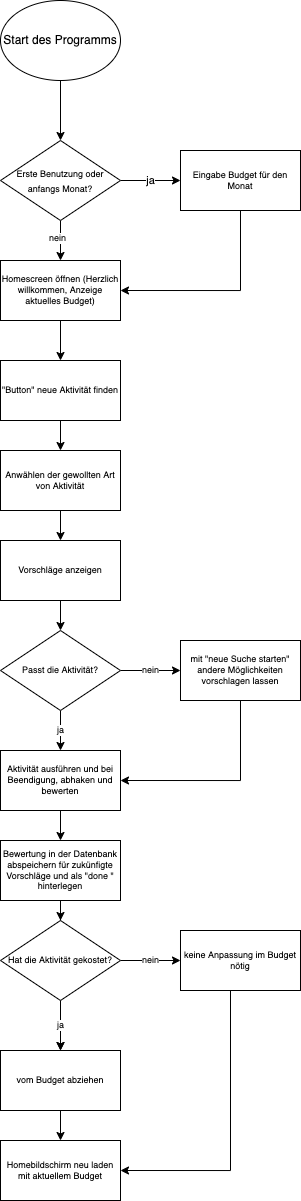

The diagram above was exported from draw.io. Its source (the exported page's mxGraphModel, read from the mxfile embedded in the PNG):
<mxGraphModel dx="1038" dy="667" grid="1" gridSize="10" guides="1" tooltips="1" connect="1" arrows="1" fold="1" page="1" pageScale="1" pageWidth="827" pageHeight="1169" math="0" shadow="0">
  <root>
    <mxCell id="0" />
    <mxCell id="1" parent="0" />
    <mxCell id="j5g2G_xAhZYgFmcLDm9J-4" value="" style="edgeStyle=orthogonalEdgeStyle;rounded=0;orthogonalLoop=1;jettySize=auto;html=1;" parent="1" source="j5g2G_xAhZYgFmcLDm9J-2" target="j5g2G_xAhZYgFmcLDm9J-3" edge="1">
      <mxGeometry relative="1" as="geometry" />
    </mxCell>
    <mxCell id="j5g2G_xAhZYgFmcLDm9J-2" value="Start des Programms" style="ellipse;whiteSpace=wrap;html=1;" parent="1" vertex="1">
      <mxGeometry x="290" y="10" width="120" height="80" as="geometry" />
    </mxCell>
    <mxCell id="j5g2G_xAhZYgFmcLDm9J-6" value="ja" style="edgeStyle=orthogonalEdgeStyle;rounded=0;orthogonalLoop=1;jettySize=auto;html=1;" parent="1" source="j5g2G_xAhZYgFmcLDm9J-3" edge="1">
      <mxGeometry relative="1" as="geometry">
        <mxPoint x="470" y="190.0000000000001" as="targetPoint" />
      </mxGeometry>
    </mxCell>
    <mxCell id="CSh3MwrqNGUOnEm7x0aH-11" value="" style="edgeStyle=orthogonalEdgeStyle;rounded=0;orthogonalLoop=1;jettySize=auto;html=1;fontSize=9;" edge="1" parent="1" source="j5g2G_xAhZYgFmcLDm9J-3" target="CSh3MwrqNGUOnEm7x0aH-6">
      <mxGeometry relative="1" as="geometry" />
    </mxCell>
    <mxCell id="CSh3MwrqNGUOnEm7x0aH-12" value="nein" style="edgeLabel;html=1;align=center;verticalAlign=middle;resizable=0;points=[];fontSize=9;" vertex="1" connectable="0" parent="CSh3MwrqNGUOnEm7x0aH-11">
      <mxGeometry x="-0.1192" y="-3" relative="1" as="geometry">
        <mxPoint as="offset" />
      </mxGeometry>
    </mxCell>
    <mxCell id="j5g2G_xAhZYgFmcLDm9J-3" value="&lt;font style=&quot;font-size: 9px;&quot;&gt;Erste Benutzung oder anfangs Monat?&lt;/font&gt;" style="rhombus;whiteSpace=wrap;html=1;" parent="1" vertex="1">
      <mxGeometry x="290" y="150" width="120" height="80" as="geometry" />
    </mxCell>
    <mxCell id="CSh3MwrqNGUOnEm7x0aH-9" value="" style="edgeStyle=orthogonalEdgeStyle;rounded=0;orthogonalLoop=1;jettySize=auto;html=1;fontSize=9;" edge="1" parent="1" source="CSh3MwrqNGUOnEm7x0aH-6" target="CSh3MwrqNGUOnEm7x0aH-8">
      <mxGeometry relative="1" as="geometry" />
    </mxCell>
    <mxCell id="CSh3MwrqNGUOnEm7x0aH-6" value="Homescreen öffnen (Herzlich willkommen, Anzeige aktuelles Budget)" style="rounded=0;whiteSpace=wrap;html=1;fontSize=9;" vertex="1" parent="1">
      <mxGeometry x="290" y="270" width="120" height="60" as="geometry" />
    </mxCell>
    <mxCell id="CSh3MwrqNGUOnEm7x0aH-10" style="edgeStyle=orthogonalEdgeStyle;rounded=0;orthogonalLoop=1;jettySize=auto;html=1;fontSize=9;entryX=1;entryY=0.5;entryDx=0;entryDy=0;" edge="1" parent="1" source="CSh3MwrqNGUOnEm7x0aH-7" target="CSh3MwrqNGUOnEm7x0aH-6">
      <mxGeometry relative="1" as="geometry">
        <mxPoint x="520" y="300.0000000000001" as="targetPoint" />
        <Array as="points">
          <mxPoint x="530" y="300" />
        </Array>
      </mxGeometry>
    </mxCell>
    <mxCell id="CSh3MwrqNGUOnEm7x0aH-7" value="Eingabe Budget für den Monat" style="rounded=0;whiteSpace=wrap;html=1;fontSize=9;" vertex="1" parent="1">
      <mxGeometry x="470" y="160" width="120" height="60" as="geometry" />
    </mxCell>
    <mxCell id="CSh3MwrqNGUOnEm7x0aH-14" value="" style="edgeStyle=orthogonalEdgeStyle;rounded=0;orthogonalLoop=1;jettySize=auto;html=1;fontSize=9;" edge="1" parent="1" source="CSh3MwrqNGUOnEm7x0aH-8" target="CSh3MwrqNGUOnEm7x0aH-13">
      <mxGeometry relative="1" as="geometry" />
    </mxCell>
    <mxCell id="CSh3MwrqNGUOnEm7x0aH-8" value="&quot;Button&quot; neue Aktivität finden" style="whiteSpace=wrap;html=1;fontSize=9;rounded=0;" vertex="1" parent="1">
      <mxGeometry x="290" y="370" width="120" height="60" as="geometry" />
    </mxCell>
    <mxCell id="CSh3MwrqNGUOnEm7x0aH-16" value="" style="edgeStyle=orthogonalEdgeStyle;rounded=0;orthogonalLoop=1;jettySize=auto;html=1;fontSize=9;" edge="1" parent="1" source="CSh3MwrqNGUOnEm7x0aH-13" target="CSh3MwrqNGUOnEm7x0aH-15">
      <mxGeometry relative="1" as="geometry" />
    </mxCell>
    <mxCell id="CSh3MwrqNGUOnEm7x0aH-13" value="Anwählen der gewollten Art von Aktivität" style="whiteSpace=wrap;html=1;fontSize=9;rounded=0;" vertex="1" parent="1">
      <mxGeometry x="290" y="460" width="120" height="60" as="geometry" />
    </mxCell>
    <mxCell id="CSh3MwrqNGUOnEm7x0aH-20" value="" style="edgeStyle=orthogonalEdgeStyle;rounded=0;orthogonalLoop=1;jettySize=auto;html=1;fontSize=9;" edge="1" parent="1" source="CSh3MwrqNGUOnEm7x0aH-15" target="CSh3MwrqNGUOnEm7x0aH-19">
      <mxGeometry relative="1" as="geometry" />
    </mxCell>
    <mxCell id="CSh3MwrqNGUOnEm7x0aH-15" value="Vorschläge anzeigen" style="whiteSpace=wrap;html=1;fontSize=9;rounded=0;" vertex="1" parent="1">
      <mxGeometry x="290" y="550" width="120" height="60" as="geometry" />
    </mxCell>
    <mxCell id="CSh3MwrqNGUOnEm7x0aH-27" value="ja" style="edgeStyle=orthogonalEdgeStyle;rounded=0;orthogonalLoop=1;jettySize=auto;html=1;fontSize=9;" edge="1" parent="1" source="CSh3MwrqNGUOnEm7x0aH-19" target="CSh3MwrqNGUOnEm7x0aH-21">
      <mxGeometry relative="1" as="geometry" />
    </mxCell>
    <mxCell id="CSh3MwrqNGUOnEm7x0aH-29" value="nein" style="edgeStyle=orthogonalEdgeStyle;rounded=0;orthogonalLoop=1;jettySize=auto;html=1;fontSize=9;" edge="1" parent="1" source="CSh3MwrqNGUOnEm7x0aH-19" target="CSh3MwrqNGUOnEm7x0aH-28">
      <mxGeometry relative="1" as="geometry" />
    </mxCell>
    <mxCell id="CSh3MwrqNGUOnEm7x0aH-19" value="Passt die Aktivität?" style="rhombus;whiteSpace=wrap;html=1;fontSize=9;rounded=0;" vertex="1" parent="1">
      <mxGeometry x="290" y="640" width="120" height="80" as="geometry" />
    </mxCell>
    <mxCell id="CSh3MwrqNGUOnEm7x0aH-32" value="" style="edgeStyle=orthogonalEdgeStyle;rounded=0;orthogonalLoop=1;jettySize=auto;html=1;fontSize=9;" edge="1" parent="1" source="CSh3MwrqNGUOnEm7x0aH-21" target="CSh3MwrqNGUOnEm7x0aH-31">
      <mxGeometry relative="1" as="geometry" />
    </mxCell>
    <mxCell id="CSh3MwrqNGUOnEm7x0aH-21" value="Aktivität ausführen und bei Beendigung, abhaken und bewerten" style="whiteSpace=wrap;html=1;fontSize=9;rounded=0;" vertex="1" parent="1">
      <mxGeometry x="290" y="760" width="120" height="60" as="geometry" />
    </mxCell>
    <mxCell id="CSh3MwrqNGUOnEm7x0aH-30" style="edgeStyle=orthogonalEdgeStyle;rounded=0;orthogonalLoop=1;jettySize=auto;html=1;fontSize=9;entryX=1;entryY=0.5;entryDx=0;entryDy=0;" edge="1" parent="1" source="CSh3MwrqNGUOnEm7x0aH-28" target="CSh3MwrqNGUOnEm7x0aH-21">
      <mxGeometry relative="1" as="geometry">
        <mxPoint x="530" y="780" as="targetPoint" />
        <Array as="points">
          <mxPoint x="530" y="790" />
        </Array>
      </mxGeometry>
    </mxCell>
    <mxCell id="CSh3MwrqNGUOnEm7x0aH-28" value="mit &quot;neue Suche starten&quot; andere Möglichkeiten vorschlagen lassen" style="whiteSpace=wrap;html=1;fontSize=9;rounded=0;" vertex="1" parent="1">
      <mxGeometry x="470" y="650" width="120" height="60" as="geometry" />
    </mxCell>
    <mxCell id="CSh3MwrqNGUOnEm7x0aH-34" value="" style="edgeStyle=orthogonalEdgeStyle;rounded=0;orthogonalLoop=1;jettySize=auto;html=1;fontSize=9;" edge="1" parent="1" source="CSh3MwrqNGUOnEm7x0aH-31" target="CSh3MwrqNGUOnEm7x0aH-33">
      <mxGeometry relative="1" as="geometry" />
    </mxCell>
    <mxCell id="CSh3MwrqNGUOnEm7x0aH-31" value="Bewertung in der Datenbank abspeichern für zukünfigte Vorschläge und als &quot;done &quot; hinterlegen" style="whiteSpace=wrap;html=1;fontSize=9;rounded=0;" vertex="1" parent="1">
      <mxGeometry x="290" y="850" width="120" height="60" as="geometry" />
    </mxCell>
    <mxCell id="CSh3MwrqNGUOnEm7x0aH-36" value="" style="edgeStyle=orthogonalEdgeStyle;rounded=0;orthogonalLoop=1;jettySize=auto;html=1;fontSize=9;" edge="1" parent="1" source="CSh3MwrqNGUOnEm7x0aH-33" target="CSh3MwrqNGUOnEm7x0aH-35">
      <mxGeometry relative="1" as="geometry" />
    </mxCell>
    <mxCell id="CSh3MwrqNGUOnEm7x0aH-37" value="ja" style="edgeStyle=orthogonalEdgeStyle;rounded=0;orthogonalLoop=1;jettySize=auto;html=1;fontSize=9;" edge="1" parent="1" source="CSh3MwrqNGUOnEm7x0aH-33" target="CSh3MwrqNGUOnEm7x0aH-35">
      <mxGeometry relative="1" as="geometry" />
    </mxCell>
    <mxCell id="CSh3MwrqNGUOnEm7x0aH-39" value="nein" style="edgeStyle=orthogonalEdgeStyle;rounded=0;orthogonalLoop=1;jettySize=auto;html=1;fontSize=9;" edge="1" parent="1" source="CSh3MwrqNGUOnEm7x0aH-33" target="CSh3MwrqNGUOnEm7x0aH-38">
      <mxGeometry relative="1" as="geometry" />
    </mxCell>
    <mxCell id="CSh3MwrqNGUOnEm7x0aH-33" value="Hat die Aktivität gekostet?" style="rhombus;whiteSpace=wrap;html=1;fontSize=9;rounded=0;" vertex="1" parent="1">
      <mxGeometry x="290" y="930" width="120" height="80" as="geometry" />
    </mxCell>
    <mxCell id="CSh3MwrqNGUOnEm7x0aH-232" value="" style="edgeStyle=orthogonalEdgeStyle;rounded=0;orthogonalLoop=1;jettySize=auto;html=1;fontSize=9;" edge="1" parent="1" source="CSh3MwrqNGUOnEm7x0aH-35" target="CSh3MwrqNGUOnEm7x0aH-231">
      <mxGeometry relative="1" as="geometry" />
    </mxCell>
    <mxCell id="CSh3MwrqNGUOnEm7x0aH-35" value="vom Budget abziehen" style="whiteSpace=wrap;html=1;fontSize=9;rounded=0;" vertex="1" parent="1">
      <mxGeometry x="290" y="1060" width="120" height="60" as="geometry" />
    </mxCell>
    <mxCell id="CSh3MwrqNGUOnEm7x0aH-233" style="edgeStyle=orthogonalEdgeStyle;rounded=0;orthogonalLoop=1;jettySize=auto;html=1;fontSize=9;entryX=1;entryY=0.5;entryDx=0;entryDy=0;" edge="1" parent="1" source="CSh3MwrqNGUOnEm7x0aH-38" target="CSh3MwrqNGUOnEm7x0aH-231">
      <mxGeometry relative="1" as="geometry">
        <mxPoint x="529.9999999999998" y="1210.0000000000002" as="targetPoint" />
        <Array as="points">
          <mxPoint x="520" y="1180" />
        </Array>
      </mxGeometry>
    </mxCell>
    <mxCell id="CSh3MwrqNGUOnEm7x0aH-38" value="keine Anpassung im Budget nötig" style="whiteSpace=wrap;html=1;fontSize=9;rounded=0;" vertex="1" parent="1">
      <mxGeometry x="470" y="940" width="120" height="60" as="geometry" />
    </mxCell>
    <mxCell id="CSh3MwrqNGUOnEm7x0aH-231" value="Homebildschirm neu laden mit aktuellem Budget" style="whiteSpace=wrap;html=1;fontSize=9;rounded=0;" vertex="1" parent="1">
      <mxGeometry x="290" y="1150" width="120" height="60" as="geometry" />
    </mxCell>
  </root>
</mxGraphModel>